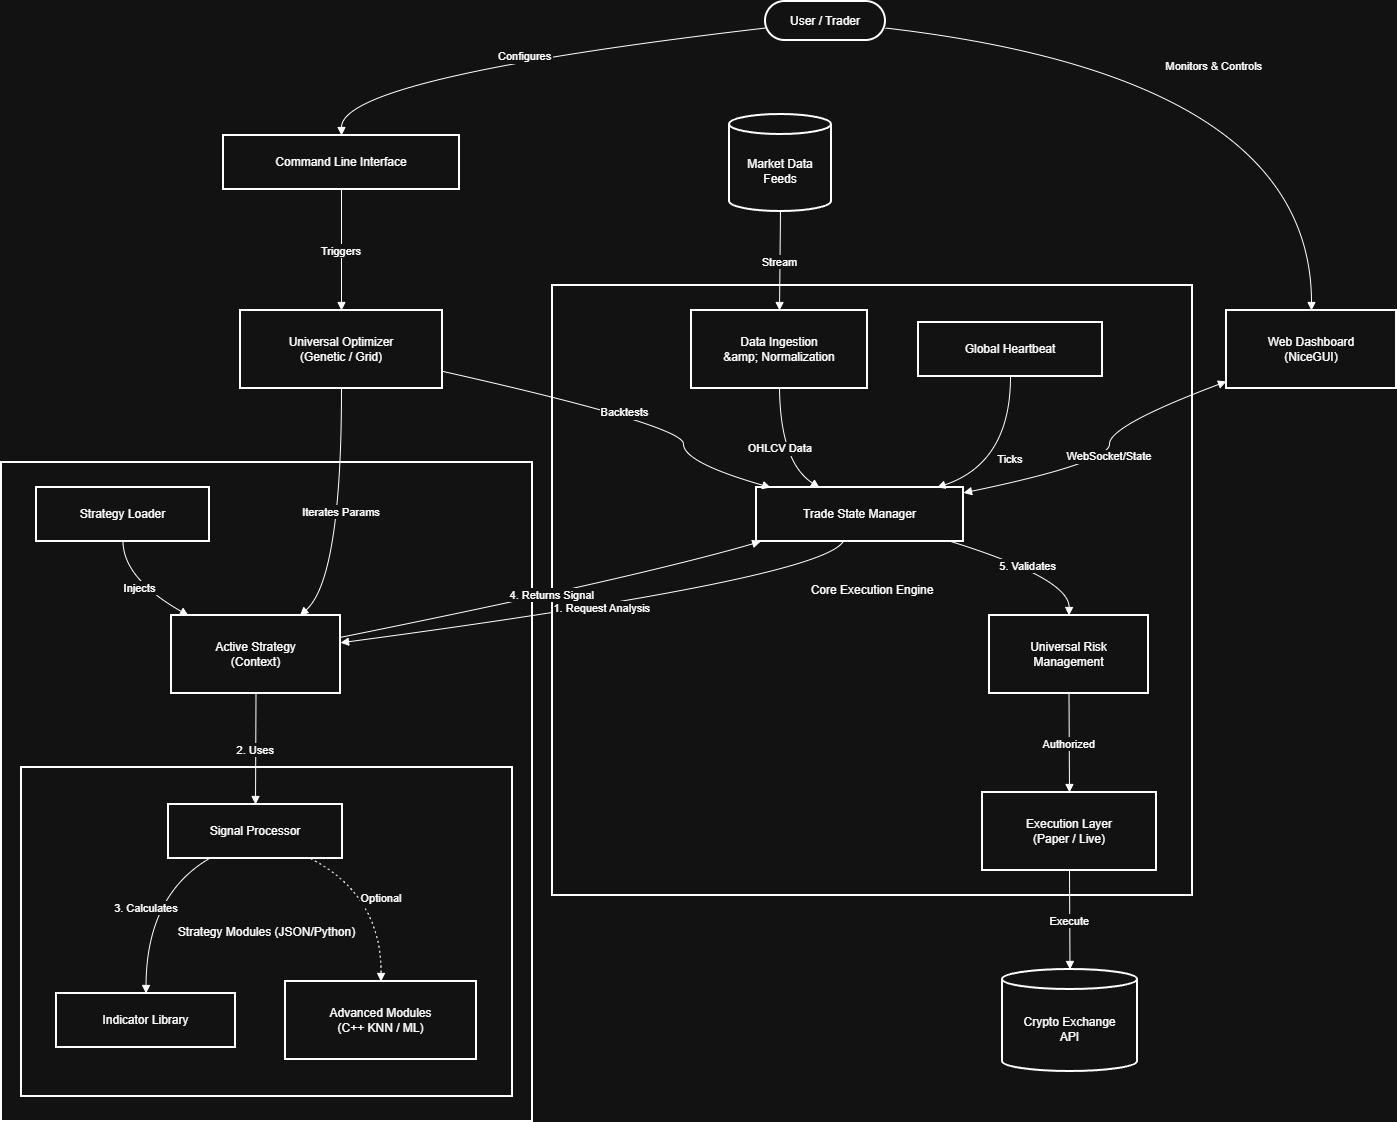

The diagram above was exported from draw.io. Its source (the exported page's mxGraphModel, read from the mxfile embedded in the PNG):
<mxGraphModel dx="1657" dy="754" grid="1" gridSize="10" guides="1" tooltips="1" connect="1" arrows="1" fold="1" page="1" pageScale="1" pageWidth="827" pageHeight="1169" math="0" shadow="0">
  <root>
    <mxCell id="0" />
    <mxCell id="1" parent="0" />
    <mxCell id="11yZW_Np4MUJAM1--O1k-84" edge="1" parent="1" style="edgeStyle=none;curved=1;rounded=0;orthogonalLoop=1;jettySize=auto;html=1;exitX=1;exitY=1;exitDx=0;exitDy=0;entryX=0.292;entryY=1.01;entryDx=0;entryDy=0;entryPerimeter=0;fontSize=12;startSize=8;endSize=8;">
      <mxGeometry relative="1" as="geometry">
        <Array as="points">
          <mxPoint x="820" y="330" />
          <mxPoint x="620" y="610" />
          <mxPoint x="320" y="680" />
        </Array>
        <mxPoint x="293.3600000000001" y="470.79999999999995" as="targetPoint" />
      </mxGeometry>
    </mxCell>
    <mxCell id="_HDW-Rc65TPTJXekUXBF-1" parent="1" style="whiteSpace=wrap;strokeWidth=2;" value="Pluggable Strategy System" vertex="1">
      <mxGeometry height="659" width="531" x="20" y="481" as="geometry" />
    </mxCell>
    <mxCell id="_HDW-Rc65TPTJXekUXBF-2" parent="1" style="whiteSpace=wrap;strokeWidth=2;" value="Strategy Modules (JSON/Python)" vertex="1">
      <mxGeometry height="329" width="491" x="40" y="786" as="geometry" />
    </mxCell>
    <mxCell id="_HDW-Rc65TPTJXekUXBF-3" parent="1" style="whiteSpace=wrap;strokeWidth=2;" value="Core Execution Engine" vertex="1">
      <mxGeometry height="610" width="640" x="571" y="304" as="geometry" />
    </mxCell>
    <mxCell id="_HDW-Rc65TPTJXekUXBF-4" parent="1" style="rounded=1;whiteSpace=wrap;arcSize=50;strokeWidth=2;" value="User / Trader" vertex="1">
      <mxGeometry height="39" width="120" x="784" y="20" as="geometry" />
    </mxCell>
    <mxCell id="_HDW-Rc65TPTJXekUXBF-5" parent="1" style="whiteSpace=wrap;strokeWidth=2;" value="Web Dashboard&#10;(NiceGUI)" vertex="1">
      <mxGeometry height="78" width="170" x="1245" y="329" as="geometry" />
    </mxCell>
    <mxCell id="_HDW-Rc65TPTJXekUXBF-6" parent="1" style="whiteSpace=wrap;strokeWidth=2;" value="Command Line Interface" vertex="1">
      <mxGeometry height="54" width="236" x="242" y="154" as="geometry" />
    </mxCell>
    <mxCell id="_HDW-Rc65TPTJXekUXBF-7" parent="1" style="whiteSpace=wrap;strokeWidth=2;" value="Global Heartbeat" vertex="1">
      <mxGeometry height="54" width="184" x="937" y="341" as="geometry" />
    </mxCell>
    <mxCell id="_HDW-Rc65TPTJXekUXBF-8" parent="1" style="whiteSpace=wrap;strokeWidth=2;" value="Data Ingestion&#10;&amp;amp; Normalization" vertex="1">
      <mxGeometry height="78" width="176" x="710" y="329" as="geometry" />
    </mxCell>
    <mxCell id="_HDW-Rc65TPTJXekUXBF-9" parent="1" style="whiteSpace=wrap;strokeWidth=2;" value="Universal Risk&#10;Management" vertex="1">
      <mxGeometry height="78" width="159" x="1008" y="634" as="geometry" />
    </mxCell>
    <mxCell id="_HDW-Rc65TPTJXekUXBF-10" parent="1" style="whiteSpace=wrap;strokeWidth=2;" value="Execution Layer&#10;(Paper / Live)" vertex="1">
      <mxGeometry height="78" width="174" x="1001" y="811" as="geometry" />
    </mxCell>
    <mxCell id="_HDW-Rc65TPTJXekUXBF-11" parent="1" style="whiteSpace=wrap;strokeWidth=2;" value="Trade State Manager" vertex="1">
      <mxGeometry height="54" width="207" x="775" y="506" as="geometry" />
    </mxCell>
    <mxCell id="_HDW-Rc65TPTJXekUXBF-12" parent="1" style="whiteSpace=wrap;strokeWidth=2;" value="Strategy Loader" vertex="1">
      <mxGeometry height="54" width="173" x="55" y="506" as="geometry" />
    </mxCell>
    <mxCell id="_HDW-Rc65TPTJXekUXBF-13" parent="1" style="whiteSpace=wrap;strokeWidth=2;" value="Active Strategy&#10;(Context)" vertex="1">
      <mxGeometry height="78" width="169" x="190" y="634" as="geometry" />
    </mxCell>
    <mxCell id="_HDW-Rc65TPTJXekUXBF-14" parent="1" style="whiteSpace=wrap;strokeWidth=2;" value="Signal Processor" vertex="1">
      <mxGeometry height="54" width="174" x="187" y="823" as="geometry" />
    </mxCell>
    <mxCell id="_HDW-Rc65TPTJXekUXBF-15" parent="1" style="whiteSpace=wrap;strokeWidth=2;" value="Indicator Library" vertex="1">
      <mxGeometry height="54" width="179" x="75" y="1012" as="geometry" />
    </mxCell>
    <mxCell id="_HDW-Rc65TPTJXekUXBF-16" parent="1" style="whiteSpace=wrap;strokeWidth=2;" value="Advanced Modules&#10;(C++ KNN / ML)" vertex="1">
      <mxGeometry height="78" width="191" x="304" y="1000" as="geometry" />
    </mxCell>
    <mxCell id="_HDW-Rc65TPTJXekUXBF-17" parent="1" style="whiteSpace=wrap;strokeWidth=2;" value="Universal Optimizer&#10;(Genetic / Grid)" vertex="1">
      <mxGeometry height="78" width="202" x="259" y="329" as="geometry" />
    </mxCell>
    <mxCell id="_HDW-Rc65TPTJXekUXBF-18" parent="1" style="shape=cylinder3;boundedLbl=1;backgroundOutline=1;size=10;strokeWidth=2;whiteSpace=wrap;" value="Market Data&#10;Feeds" vertex="1">
      <mxGeometry height="97" width="102" x="748" y="133" as="geometry" />
    </mxCell>
    <mxCell id="_HDW-Rc65TPTJXekUXBF-19" parent="1" style="shape=cylinder3;boundedLbl=1;backgroundOutline=1;size=10;strokeWidth=2;whiteSpace=wrap;" value="Crypto Exchange&#10;API" vertex="1">
      <mxGeometry height="102" width="135" x="1021" y="988" as="geometry" />
    </mxCell>
    <mxCell id="_HDW-Rc65TPTJXekUXBF-20" edge="1" parent="1" source="_HDW-Rc65TPTJXekUXBF-4" style="curved=1;startArrow=none;endArrow=block;exitX=1;exitY=0.68;entryX=0.5;entryY=0;rounded=0;" target="_HDW-Rc65TPTJXekUXBF-5" value="Monitors &amp; Controls">
      <mxGeometry relative="1" as="geometry">
        <Array as="points">
          <mxPoint x="1330" y="96" />
        </Array>
      </mxGeometry>
    </mxCell>
    <mxCell id="_HDW-Rc65TPTJXekUXBF-21" edge="1" parent="1" source="_HDW-Rc65TPTJXekUXBF-4" style="curved=1;startArrow=none;endArrow=block;exitX=0;exitY=0.68;entryX=0.5;entryY=0.01;rounded=0;" target="_HDW-Rc65TPTJXekUXBF-6" value="Configures">
      <mxGeometry relative="1" as="geometry">
        <Array as="points">
          <mxPoint x="360" y="96" />
        </Array>
      </mxGeometry>
    </mxCell>
    <mxCell id="_HDW-Rc65TPTJXekUXBF-22" edge="1" parent="1" source="_HDW-Rc65TPTJXekUXBF-5" style="curved=1;startArrow=block;endArrow=block;exitX=0;exitY=0.91;entryX=1;entryY=0.1;rounded=0;" target="_HDW-Rc65TPTJXekUXBF-11" value="WebSocket/State">
      <mxGeometry relative="1" as="geometry">
        <Array as="points">
          <mxPoint x="1128" y="444" />
          <mxPoint x="1128" y="481" />
        </Array>
      </mxGeometry>
    </mxCell>
    <mxCell id="_HDW-Rc65TPTJXekUXBF-23" edge="1" parent="1" source="_HDW-Rc65TPTJXekUXBF-6" style="curved=1;startArrow=none;endArrow=block;exitX=0.5;exitY=1.01;entryX=0.5;entryY=0;rounded=0;" target="_HDW-Rc65TPTJXekUXBF-17" value="Triggers">
      <mxGeometry relative="1" as="geometry">
        <Array as="points" />
      </mxGeometry>
    </mxCell>
    <mxCell id="_HDW-Rc65TPTJXekUXBF-24" edge="1" parent="1" source="_HDW-Rc65TPTJXekUXBF-7" style="curved=1;startArrow=none;endArrow=block;exitX=0.5;exitY=0.99;entryX=0.88;entryY=-0.01;rounded=0;" target="_HDW-Rc65TPTJXekUXBF-11" value="Ticks">
      <mxGeometry relative="1" as="geometry">
        <Array as="points">
          <mxPoint x="1029" y="481" />
        </Array>
      </mxGeometry>
    </mxCell>
    <mxCell id="_HDW-Rc65TPTJXekUXBF-25" edge="1" parent="1" source="_HDW-Rc65TPTJXekUXBF-11" style="curved=1;startArrow=none;endArrow=block;exitX=0.42;exitY=0.99;entryX=1;entryY=0.35;rounded=0;" target="_HDW-Rc65TPTJXekUXBF-13" value="1. Request Analysis">
      <mxGeometry relative="1" as="geometry">
        <Array as="points">
          <mxPoint x="840" y="597" />
        </Array>
      </mxGeometry>
    </mxCell>
    <mxCell id="_HDW-Rc65TPTJXekUXBF-26" edge="1" parent="1" source="_HDW-Rc65TPTJXekUXBF-13" style="curved=1;startArrow=none;endArrow=block;exitX=0.5;exitY=1;entryX=0.5;entryY=-0.01;rounded=0;" target="_HDW-Rc65TPTJXekUXBF-14" value="2. Uses">
      <mxGeometry relative="1" as="geometry">
        <Array as="points" />
      </mxGeometry>
    </mxCell>
    <mxCell id="_HDW-Rc65TPTJXekUXBF-27" edge="1" parent="1" source="_HDW-Rc65TPTJXekUXBF-14" style="curved=1;startArrow=none;endArrow=block;exitX=0.24;exitY=0.99;entryX=0.5;entryY=-0.01;rounded=0;" target="_HDW-Rc65TPTJXekUXBF-15" value="3. Calculates">
      <mxGeometry relative="1" as="geometry">
        <Array as="points">
          <mxPoint x="165" y="914" />
        </Array>
      </mxGeometry>
    </mxCell>
    <mxCell id="_HDW-Rc65TPTJXekUXBF-28" edge="1" parent="1" source="_HDW-Rc65TPTJXekUXBF-14" style="curved=1;dashed=1;dashPattern=2 3;startArrow=none;endArrow=block;exitX=0.81;exitY=0.99;entryX=0.5;entryY=0;rounded=0;" target="_HDW-Rc65TPTJXekUXBF-16" value="Optional">
      <mxGeometry relative="1" as="geometry">
        <Array as="points">
          <mxPoint x="400" y="914" />
        </Array>
      </mxGeometry>
    </mxCell>
    <mxCell id="_HDW-Rc65TPTJXekUXBF-29" edge="1" parent="1" source="_HDW-Rc65TPTJXekUXBF-8" style="curved=1;startArrow=none;endArrow=block;exitX=0.5;exitY=1;entryX=0.3;entryY=-0.01;rounded=0;" target="_HDW-Rc65TPTJXekUXBF-11" value="OHLCV Data">
      <mxGeometry relative="1" as="geometry">
        <Array as="points">
          <mxPoint x="799" y="481" />
        </Array>
      </mxGeometry>
    </mxCell>
    <mxCell id="_HDW-Rc65TPTJXekUXBF-30" edge="1" parent="1" source="_HDW-Rc65TPTJXekUXBF-18" style="curved=1;startArrow=none;endArrow=block;exitX=0.5;exitY=1;entryX=0.5;entryY=0;rounded=0;" target="_HDW-Rc65TPTJXekUXBF-8" value="Stream">
      <mxGeometry relative="1" as="geometry">
        <Array as="points" />
      </mxGeometry>
    </mxCell>
    <mxCell id="_HDW-Rc65TPTJXekUXBF-31" edge="1" parent="1" source="_HDW-Rc65TPTJXekUXBF-13" style="curved=1;startArrow=none;endArrow=block;exitX=1;exitY=0.28;entryX=0.03;entryY=0.99;rounded=0;" target="_HDW-Rc65TPTJXekUXBF-11" value="4. Returns Signal">
      <mxGeometry relative="1" as="geometry">
        <Array as="points">
          <mxPoint x="651" y="597" />
        </Array>
      </mxGeometry>
    </mxCell>
    <mxCell id="_HDW-Rc65TPTJXekUXBF-32" edge="1" parent="1" source="_HDW-Rc65TPTJXekUXBF-11" style="curved=1;startArrow=none;endArrow=block;exitX=0.93;exitY=0.99;entryX=0.5;entryY=0;rounded=0;" target="_HDW-Rc65TPTJXekUXBF-9" value="5. Validates">
      <mxGeometry relative="1" as="geometry">
        <Array as="points">
          <mxPoint x="1088" y="597" />
        </Array>
      </mxGeometry>
    </mxCell>
    <mxCell id="_HDW-Rc65TPTJXekUXBF-33" edge="1" parent="1" source="_HDW-Rc65TPTJXekUXBF-9" style="curved=1;startArrow=none;endArrow=block;exitX=0.5;exitY=1;entryX=0.5;entryY=0;rounded=0;" target="_HDW-Rc65TPTJXekUXBF-10" value="Authorized">
      <mxGeometry relative="1" as="geometry">
        <Array as="points" />
      </mxGeometry>
    </mxCell>
    <mxCell id="_HDW-Rc65TPTJXekUXBF-34" edge="1" parent="1" source="_HDW-Rc65TPTJXekUXBF-10" style="curved=1;startArrow=none;endArrow=block;exitX=0.5;exitY=1;entryX=0.5;entryY=0;rounded=0;" target="_HDW-Rc65TPTJXekUXBF-19" value="Execute">
      <mxGeometry relative="1" as="geometry">
        <Array as="points" />
      </mxGeometry>
    </mxCell>
    <mxCell id="_HDW-Rc65TPTJXekUXBF-35" edge="1" parent="1" source="_HDW-Rc65TPTJXekUXBF-17" style="curved=1;startArrow=none;endArrow=block;exitX=0.5;exitY=1;entryX=0.76;entryY=0;rounded=0;" target="_HDW-Rc65TPTJXekUXBF-13" value="Iterates Params">
      <mxGeometry relative="1" as="geometry">
        <Array as="points">
          <mxPoint x="360" y="597" />
        </Array>
      </mxGeometry>
    </mxCell>
    <mxCell id="_HDW-Rc65TPTJXekUXBF-36" edge="1" parent="1" source="_HDW-Rc65TPTJXekUXBF-17" style="curved=1;startArrow=none;endArrow=block;exitX=1;exitY=0.78;entryX=0.06;entryY=-0.01;rounded=0;" target="_HDW-Rc65TPTJXekUXBF-11" value="Backtests">
      <mxGeometry relative="1" as="geometry">
        <Array as="points">
          <mxPoint x="702" y="444" />
          <mxPoint x="702" y="481" />
        </Array>
      </mxGeometry>
    </mxCell>
    <mxCell id="_HDW-Rc65TPTJXekUXBF-37" edge="1" parent="1" source="_HDW-Rc65TPTJXekUXBF-12" style="curved=1;startArrow=none;endArrow=block;exitX=0.5;exitY=0.99;entryX=0.1;entryY=0;rounded=0;" target="_HDW-Rc65TPTJXekUXBF-13" value="Injects">
      <mxGeometry relative="1" as="geometry">
        <Array as="points">
          <mxPoint x="142" y="597" />
        </Array>
      </mxGeometry>
    </mxCell>
  </root>
</mxGraphModel>